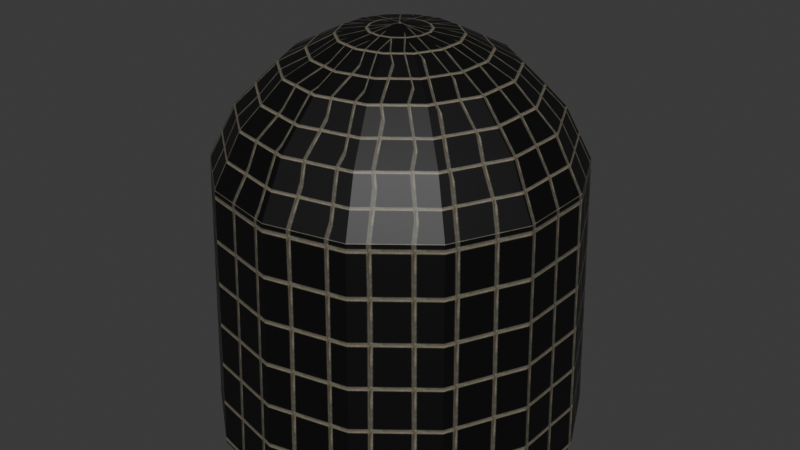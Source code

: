 # Source: birdcage.blend  (saved by Blender 4.5.92; exported with 4.5.12 LTS)
import bpy
from mathutils import Matrix  # noqa: F401  (used for matrix-valued properties, if any)

bpy.ops.wm.read_factory_settings(use_empty=True)
scene = bpy.context.scene
scene.name = 'Scene'

# ---- collections
col_collection = bpy.data.collections.new('Collection'); scene.collection.children.link(col_collection)

# ---- images (referenced by path relative to the original .blend; pixels are not part of the script)
import os
ASSET_DIR = os.environ.get("B2B_ASSET_DIR", "")  # directory of the original .blend (textures are referenced by path, not embedded)
HERE = os.path.dirname(os.path.abspath(__file__))  # packed textures are extracted next to this script under _unpacked/

def load_image(name, relpath, width, height, colorspace="sRGB"):
    """Load a texture the original file referenced (path relative to the .blend, or extracted next to this script)."""
    p = next((c for c in (os.path.join(HERE, relpath), os.path.join(ASSET_DIR, relpath)) if relpath and os.path.exists(c)), "")
    if p:
        img = bpy.data.images.load(p, check_existing=True)
        img.name = name
    else:  # same state as the original file: an image datablock whose file is absent (Cycles renders it pink)
        img = bpy.data.images.new(name, width, height)
        img.source = "FILE"
        img.filepath = "//" + (relpath or name)
    img.colorspace_settings.name = colorspace
    return img
img_birdcage_png = load_image('birdcage.png', '_unpacked/birdcage.806d1ad4.png', 33, 40, 'sRGB')

# ---- materials (node trees are filled in below, after node groups)
mat_birdcage_png = bpy.data.materials.new('birdcage.png')
mat_material = bpy.data.materials.new('Material')
mat_material.use_backface_culling = True

# ---- material node trees
mat_birdcage_png.use_nodes = True; mat_birdcage_png.node_tree.nodes.clear()
_N = mat_birdcage_png.node_tree.nodes; _L = mat_birdcage_png.node_tree.links
n0 = _N.new('ShaderNodeBsdfPrincipled'); n0.name = 'Principled BSDF'; n0.location = (-200, 100)
n0.inputs[4].default_value = 0.999
n1 = _N.new('ShaderNodeOutputMaterial'); n1.name = 'Material Output'; n1.location = (200, 100)
n2 = _N.new('ShaderNodeTexImage'); n2.name = 'Image Texture'; n2.location = (-490, 80)
n2.image = img_birdcage_png
_L.new(n0.outputs[0], n1.inputs[0])
_L.new(n2.outputs[0], n0.inputs[0])
n1.is_active_output = True
mat_material.use_nodes = True; mat_material.node_tree.nodes.clear()
_N = mat_material.node_tree.nodes; _L = mat_material.node_tree.links
n0 = _N.new('ShaderNodeBsdfPrincipled'); n0.name = 'Principled BSDF'; n0.location = (-200, 100)
n0.inputs[0].default_value = (0.002656, 0.01005, 0.01465, 1.0)
n0.inputs[7].default_value = 0.5
n0.inputs[14].default_value = (0.132, 0.132, 0.132, 1.0)
n0.inputs[22].default_value = (0.1364, 0.1364, 0.1364, 1.0)
n0.inputs[26].default_value = (0.165, 0.165, 0.165, 1.0)
n0.inputs[27].default_value = (0.0, 0.0, 0.0, 1.0)
n0.inputs[28].default_value = 3.5
n1 = _N.new('ShaderNodeOutputMaterial'); n1.name = 'Material Output'; n1.location = (200, 100)
_L.new(n0.outputs[0], n1.inputs[0])
n1.is_active_output = True

# ---- world
world_world = bpy.data.worlds.new('World'); scene.world = world_world
world_world.use_nodes = True; world_world.node_tree.nodes.clear()
_N = world_world.node_tree.nodes; _L = world_world.node_tree.links
n0 = _N.new('ShaderNodeOutputWorld'); n0.name = 'World Output'; n0.location = (200, 100)
n1 = _N.new('ShaderNodeBackground'); n1.name = 'Background'; n1.location = (-200, 100)
n1.inputs[0].default_value = (0.05088, 0.05088, 0.05088, 1.0)
_L.new(n1.outputs[0], n0.inputs[0])
n0.is_active_output = True
world_world.color = (0.05088, 0.05088, 0.05088)
world_world.sun_shadow_jitter_overblur = 0.0

# ---- meshes
me_sphere = bpy.data.meshes.new('Sphere')
me_sphere.from_pydata([(0.0, 0.309, 0.9511), (0.0, 0.809, 0.5878), (0.0, 0.9511, 0.309), (0.0, 1.0, -1.137), (0.0, 0.0, 1.0), (0.1341, 0.2784, 0.9511), (0.255, 0.5296, 0.809), (0.351, 0.7289, 0.5878), (0.4126, 0.8569, 0.309), (0.4339, 0.901, -1.137), (0.2416, 0.1927, 0.9511), (0.4595, 0.3665, 0.809), (0.6325, 0.5044, 0.5878), (0.7436, 0.593, 0.309), (0.7818, 0.6235, -1.137), (0.3013, 0.06876, 0.9511), (0.573, 0.1308, 0.809), (0.7887, 0.18, 0.5878), (0.9272, 0.2116, 0.309), (0.9749, 0.2225, -1.137), (0.3013, -0.06876, 0.9511), (0.573, -0.1308, 0.809), (0.7887, -0.18, 0.5878), (0.9272, -0.2116, 0.309), (0.9749, -0.2225, -1.137), (0.2416, -0.1927, 0.9511), (0.4595, -0.3665, 0.809), (0.6325, -0.5044, 0.5878), (0.7436, -0.593, 0.309), (0.7818, -0.6235, -1.137), (0.1341, -0.2784, 0.9511), (0.255, -0.5296, 0.809), (0.351, -0.7289, 0.5878), (0.4126, -0.8569, 0.309), (0.4339, -0.901, -1.137), (-2.98e-08, -0.309, 0.9511), (-1.192e-07, -0.5878, 0.809), (-8.941e-08, -0.809, 0.5878), (-1.788e-07, -0.9511, 0.309), (-1.788e-07, -1.0, -1.137), (-0.1341, -0.2784, 0.9511), (-0.255, -0.5296, 0.809), (-0.351, -0.7289, 0.5878), (-0.4126, -0.8569, 0.309), (-0.4339, -0.901, -1.137), (-0.2416, -0.1927, 0.9511), (-0.4595, -0.3665, 0.809), (-0.6325, -0.5044, 0.5878), (-0.7436, -0.593, 0.309), (-0.7818, -0.6235, -1.137), (-0.3013, -0.06876, 0.9511), (-0.573, -0.1308, 0.809), (-0.7887, -0.18, 0.5878), (-0.9272, -0.2116, 0.309), (-0.9749, -0.2225, -1.137), (-0.3013, 0.06876, 0.9511), (-0.573, 0.1308, 0.809), (-0.7887, 0.18, 0.5878), (-0.9272, 0.2116, 0.309), (-0.9749, 0.2225, -1.137), (-0.2416, 0.1927, 0.9511), (-0.4595, 0.3665, 0.809), (-0.6325, 0.5044, 0.5878), (-0.7436, 0.593, 0.309), (-0.7818, 0.6235, -1.137), (-0.1341, 0.2784, 0.9511), (-0.255, 0.5296, 0.809), (-0.351, 0.7289, 0.5878), (-0.4126, 0.8569, 0.309), (-0.4339, 0.901, -1.137), (2.235e-07, 0.5878, 0.809)], [], [(1, 70, 6, 7), (2, 1, 7, 8), (0, 4, 5), (3, 2, 8, 9), (70, 0, 5, 6), (7, 6, 11, 12), (8, 7, 12, 13), (5, 4, 10), (9, 8, 13, 14), (6, 5, 10, 11), (12, 11, 16, 17), (13, 12, 17, 18), (10, 4, 15), (14, 13, 18, 19), (11, 10, 15, 16), (19, 18, 23, 24), (16, 15, 20, 21), (17, 16, 21, 22), (18, 17, 22, 23), (15, 4, 20), (20, 4, 25), (24, 23, 28, 29), (21, 20, 25, 26), (22, 21, 26, 27), (23, 22, 27, 28), (28, 27, 32, 33), (25, 4, 30), (29, 28, 33, 34), (26, 25, 30, 31), (27, 26, 31, 32), (33, 32, 37, 38), (30, 4, 35), (34, 33, 38, 39), (31, 30, 35, 36), (32, 31, 36, 37), (37, 36, 41, 42), (38, 37, 42, 43), (35, 4, 40), (39, 38, 43, 44), (36, 35, 40, 41), (41, 40, 45, 46), (42, 41, 46, 47), (43, 42, 47, 48), (40, 4, 45), (44, 43, 48, 49), (49, 48, 53, 54), (46, 45, 50, 51), (47, 46, 51, 52), (48, 47, 52, 53), (45, 4, 50), (50, 4, 55), (54, 53, 58, 59), (51, 50, 55, 56), (52, 51, 56, 57), (53, 52, 57, 58), (58, 57, 62, 63), (55, 4, 60), (59, 58, 63, 64), (56, 55, 60, 61), (57, 56, 61, 62), (62, 61, 66, 67), (63, 62, 67, 68), (60, 4, 65), (64, 63, 68, 69), (61, 60, 65, 66), (67, 66, 70, 1), (68, 67, 1, 2), (65, 4, 0), (69, 68, 2, 3), (66, 65, 0, 70)])
_uv = me_sphere.uv_layers.new(name='UVMap')
_uv.uv.foreach_set('vector', [7.659, 0.02448, 7.659, 2.023, 5.465, 2.023, 5.465, 0.02448, 7.659, -1.974, 7.659, 0.02448, 5.465, 0.02448, 5.465, -1.974, 7.659, 4.022, 6.562, 6.02, 5.465, 4.022, 7.659, -6.091, 7.659, 0.1447, 5.465, 0.1447, 5.465, -6.091, 7.659, 2.023, 7.659, 4.022, 5.465, 4.022, 5.465, 2.023, 5.465, 0.02448, 5.465, 2.023, 3.27, 2.023, 3.27, 0.02448, 5.465, -1.974, 5.465, 0.02448, 3.27, 0.02448, 3.27, -1.974, 5.465, 4.022, 4.368, 6.02, 3.27, 4.022, 5.465, -6.091, 5.465, 0.1447, 3.27, 0.1447, 3.27, -6.091, 5.465, 2.023, 5.465, 4.022, 3.27, 4.022, 3.27, 2.023, 3.27, 0.02448, 3.27, 2.023, 1.076, 2.023, 1.076, 0.02448, 3.27, -1.974, 3.27, 0.02448, 1.076, 0.02448, 1.076, -1.974, 3.27, 4.022, 2.173, 6.02, 1.076, 4.022, 3.27, -6.091, 3.27, 0.1447, 1.076, 0.1447, 1.076, -6.091, 3.27, 2.023, 3.27, 4.022, 1.076, 4.022, 1.076, 2.023, 1.076, -6.091, 1.076, 0.1447, -1.119, 0.1447, -1.119, -6.091, 1.076, 2.023, 1.076, 4.022, -1.119, 4.022, -1.119, 2.023, 1.076, 0.02448, 1.076, 2.023, -1.119, 2.023, -1.119, 0.02448, 1.076, -1.974, 1.076, 0.02448, -1.119, 0.02448, -1.119, -1.974, 1.076, 4.022, -0.02149, 6.02, -1.119, 4.022, -1.119, 4.022, -2.216, 6.02, -3.313, 4.022, -1.119, -6.091, -1.119, 0.1447, -3.313, 0.1447, -3.313, -6.091, -1.119, 2.023, -1.119, 4.022, -3.313, 4.022, -3.313, 2.023, -1.119, 0.02448, -1.119, 2.023, -3.313, 2.023, -3.313, 0.02448, -1.119, -1.974, -1.119, 0.02448, -3.313, 0.02448, -3.313, -1.974, -3.313, -1.974, -3.313, 0.02448, -5.508, 0.02448, -5.508, -1.974, -3.313, 4.022, -4.411, 6.02, -5.508, 4.022, -3.313, -6.091, -3.313, 0.1447, -5.508, 0.1447, -5.508, -6.091, -3.313, 2.023, -3.313, 4.022, -5.508, 4.022, -5.508, 2.023, -3.313, 0.02448, -3.313, 2.023, -5.508, 2.023, -5.508, 0.02448, -5.508, -1.974, -5.508, 0.02448, -7.702, 0.02448, -7.702, -1.974, -5.508, 4.022, -6.605, 6.02, -7.702, 4.022, -5.508, -6.091, -5.508, 0.1447, -7.702, 0.1447, -7.702, -6.091, -5.508, 2.023, -5.508, 4.022, -7.702, 4.022, -7.702, 2.023, -5.508, 0.02448, -5.508, 2.023, -7.702, 2.023, -7.702, 0.02448, -7.702, 0.02448, -7.702, 2.023, -9.897, 2.023, -9.897, 0.02448, -7.702, -1.974, -7.702, 0.02448, -9.897, 0.02448, -9.897, -1.974, -7.702, 4.022, -8.8, 6.02, -9.897, 4.022, -7.702, -6.091, -7.702, 0.1447, -9.897, 0.1447, -9.897, -6.091, -7.702, 2.023, -7.702, 4.022, -9.897, 4.022, -9.897, 2.023, -9.897, 2.023, -9.897, 4.022, -12.09, 4.022, -12.09, 2.023, -9.897, 0.02448, -9.897, 2.023, -12.09, 2.023, -12.09, 0.02448, -9.897, -1.974, -9.897, 0.02448, -12.09, 0.02448, -12.09, -1.974, -9.897, 4.022, -10.99, 6.02, -12.09, 4.022, -9.897, -6.091, -9.897, 0.1447, -12.09, 0.1447, -12.09, -6.091, -12.09, -6.091, -12.09, 0.1447, -14.29, 0.1447, -14.29, -6.091, -12.09, 2.023, -12.09, 4.022, -14.29, 4.022, -14.29, 2.023, -12.09, 0.02448, -12.09, 2.023, -14.29, 2.023, -14.29, 0.02448, -12.09, -1.974, -12.09, 0.02448, -14.29, 0.02448, -14.29, -1.974, -12.09, 4.022, -13.19, 6.02, -14.29, 4.022, 16.44, 4.022, 15.34, 6.02, 14.24, 4.022, 16.44, -6.091, 16.44, 0.1447, 14.24, 0.1447, 14.24, -6.091, 16.44, 2.023, 16.44, 4.022, 14.24, 4.022, 14.24, 2.023, 16.44, 0.02448, 16.44, 2.023, 14.24, 2.023, 14.24, 0.02448, 16.44, -1.974, 16.44, 0.02448, 14.24, 0.02448, 14.24, -1.974, 14.24, -1.974, 14.24, 0.02448, 12.05, 0.02448, 12.05, -1.974, 14.24, 4.022, 13.15, 6.02, 12.05, 4.022, 14.24, -6.091, 14.24, 0.1447, 12.05, 0.1447, 12.05, -6.091, 14.24, 2.023, 14.24, 4.022, 12.05, 4.022, 12.05, 2.023, 14.24, 0.02448, 14.24, 2.023, 12.05, 2.023, 12.05, 0.02448, 12.05, 0.02448, 12.05, 2.023, 9.854, 2.023, 9.854, 0.02448, 12.05, -1.974, 12.05, 0.02448, 9.854, 0.02448, 9.854, -1.974, 12.05, 4.022, 10.95, 6.02, 9.854, 4.022, 12.05, -6.091, 12.05, 0.1447, 9.854, 0.1447, 9.854, -6.091, 12.05, 2.023, 12.05, 4.022, 9.854, 4.022, 9.854, 2.023, 9.854, 0.02448, 9.854, 2.023, 7.659, 2.023, 7.659, 0.02448, 9.854, -1.974, 9.854, 0.02448, 7.659, 0.02448, 7.659, -1.974, 9.854, 4.022, 8.757, 6.02, 7.659, 4.022, 9.854, -6.091, 9.854, 0.1447, 7.659, 0.1447, 7.659, -6.091, 9.854, 2.023, 9.854, 4.022, 7.659, 4.022, 7.659, 2.023])
me_sphere.materials.append(mat_birdcage_png)
me_sphere.update()
me_sphere_001 = bpy.data.meshes.new('Sphere.001')
me_sphere_001.from_pydata([(-3.193e-08, 2.129e-08, -1.143), (0.0, 1.0, -1.093), (-0.9749, 0.2225, -1.093), (0.4339, 0.901, -1.093), (-0.9749, -0.2225, -1.093), (0.7818, 0.6235, -1.093), (-0.7818, -0.6235, -1.093), (0.9749, 0.2225, -1.093), (-0.4339, -0.901, -1.093), (0.9749, -0.2225, -1.093), (-1.788e-07, -1.0, -1.093), (0.7818, -0.6235, -1.093), (0.4339, -0.901, -1.093), (0.4339, -0.901, -1.093), (0.7818, -0.6235, -1.093), (-1.788e-07, -1.0, -1.093), (0.9749, -0.2225, -1.093), (-0.4339, -0.901, -1.093), (0.9749, 0.2225, -1.093), (-0.7818, -0.6235, -1.093), (0.7818, 0.6235, -1.093), (-0.9749, -0.2225, -1.093), (0.4339, 0.901, -1.093), (-0.9749, 0.2225, -1.093), (0.0, 1.0, -1.093), (-0.7818, 0.6235, -1.093), (-3.193e-08, 2.129e-08, -1.143), (-0.4339, 0.901, -1.093), (-0.7818, 0.6235, -1.093), (-0.4339, 0.901, -1.093)], [], [(1, 3, 0), (3, 5, 0), (5, 7, 0), (7, 9, 0), (9, 11, 0), (11, 13, 0), (13, 15, 0), (15, 17, 0), (17, 19, 0), (19, 21, 0), (21, 23, 0), (23, 25, 0), (25, 27, 0), (27, 1, 0), (24, 26, 22), (22, 26, 20), (20, 26, 18), (18, 26, 16), (16, 26, 14), (14, 26, 12), (12, 26, 10), (10, 26, 8), (8, 26, 6), (6, 26, 4), (4, 26, 2), (2, 26, 28), (28, 26, 29), (29, 26, 24)])
_uv = me_sphere_001.uv_layers.new(name='UVMap')
_uv.uv.foreach_set('vector', [1.005, 0.4946, 1.005, 0.5052, 0.9767, 0.4994, 1.005, 0.5052, 0.9988, 0.5146, 0.9767, 0.4994, 0.9988, 0.5146, 0.9886, 0.521, 0.9767, 0.4994, 0.9886, 0.521, 0.976, 0.5231, 0.9767, 0.4994, 0.976, 0.5231, 0.9635, 0.5205, 0.9767, 0.4994, 0.9635, 0.5205, 0.9537, 0.5137, 0.9767, 0.4994, 0.9537, 0.5137, 0.9484, 0.5041, 0.9767, 0.4994, 0.9484, 0.5041, 0.9486, 0.4935, 0.9767, 0.4994, 0.9486, 0.4935, 0.9545, 0.484, 0.9767, 0.4994, 0.9545, 0.484, 0.9647, 0.4776, 0.9767, 0.4994, 0.9647, 0.4776, 0.9773, 0.4755, 0.9767, 0.4994, 0.9773, 0.4755, 0.9898, 0.4781, 0.9767, 0.4994, 0.9898, 0.4781, 0.9997, 0.4849, 0.9767, 0.4994, 0.9997, 0.4849, 1.005, 0.4946, 0.9767, 0.4994, 0.9979, 0.4974, 0.9696, 0.5021, 0.9976, 0.508, 0.9976, 0.508, 0.9696, 0.5021, 0.9917, 0.5174, 0.9917, 0.5174, 0.9696, 0.5021, 0.9815, 0.5238, 0.9815, 0.5238, 0.9696, 0.5021, 0.9689, 0.5259, 0.9689, 0.5259, 0.9696, 0.5021, 0.9565, 0.5233, 0.9565, 0.5233, 0.9696, 0.5021, 0.9466, 0.5165, 0.9466, 0.5165, 0.9696, 0.5021, 0.9413, 0.5069, 0.9413, 0.5069, 0.9696, 0.5021, 0.9416, 0.4963, 0.9416, 0.4963, 0.9696, 0.5021, 0.9474, 0.4868, 0.9474, 0.4868, 0.9696, 0.5021, 0.9577, 0.4804, 0.9577, 0.4804, 0.9696, 0.5021, 0.9703, 0.4783, 0.9703, 0.4783, 0.9696, 0.5021, 0.9828, 0.4809, 0.9828, 0.4809, 0.9696, 0.5021, 0.9926, 0.4877, 0.9926, 0.4877, 0.9696, 0.5021, 0.9979, 0.4974])
me_sphere_001.materials.append(mat_material)
me_sphere_001.update()

# ---- objects
ob_cage = bpy.data.objects.new('cage', me_sphere)
ob_base = bpy.data.objects.new('base', me_sphere_001)

# ---- transforms, parenting, visibility, modifiers, constraints
ob_cage.location = (0.0, 0.0, -4.556)
ob_cage.scale = (4.536, 4.536, 4.536)
ob_base.location = (0.0, 0.0, -4.556)
ob_base.scale = (4.536, 4.536, 4.536)

# ---- collection membership
col_collection.objects.link(ob_cage)
col_collection.objects.link(ob_base)

# ---- scene / render settings (as saved in the file)
scene.frame_start = 1; scene.frame_end = 250; scene.frame_set(1)
scene.render.engine = 'BLENDER_EEVEE_NEXT'
bpy.context.view_layer.update()

# ---- added for rendering (the .blend has no active camera and no usable light): camera, sun
cam_auto = bpy.data.cameras.new('AutoCamera')
cam_auto.lens = 50.0
cam_auto.sensor_width = 36.0
cam_auto.clip_end = 1000.0
ob_auto_camera = bpy.data.objects.new('AutoCamera', cam_auto)
scene.collection.objects.link(ob_auto_camera)
ob_auto_camera.location = (14.7732, -17.7279, 6.93959)
ob_auto_camera.rotation_euler = (1.09748, -7.21219e-08, 0.694738)
scene.camera = ob_auto_camera
light_auto_sun = bpy.data.lights.new('AutoSun', 'SUN')
light_auto_sun.energy = 3.0
light_auto_sun.angle = 0.0523599
ob_auto_sun = bpy.data.objects.new('AutoSun', light_auto_sun)
scene.collection.objects.link(ob_auto_sun)
ob_auto_sun.rotation_euler = (0.872665, 0.174533, 0.523599)
bpy.context.view_layer.update()
